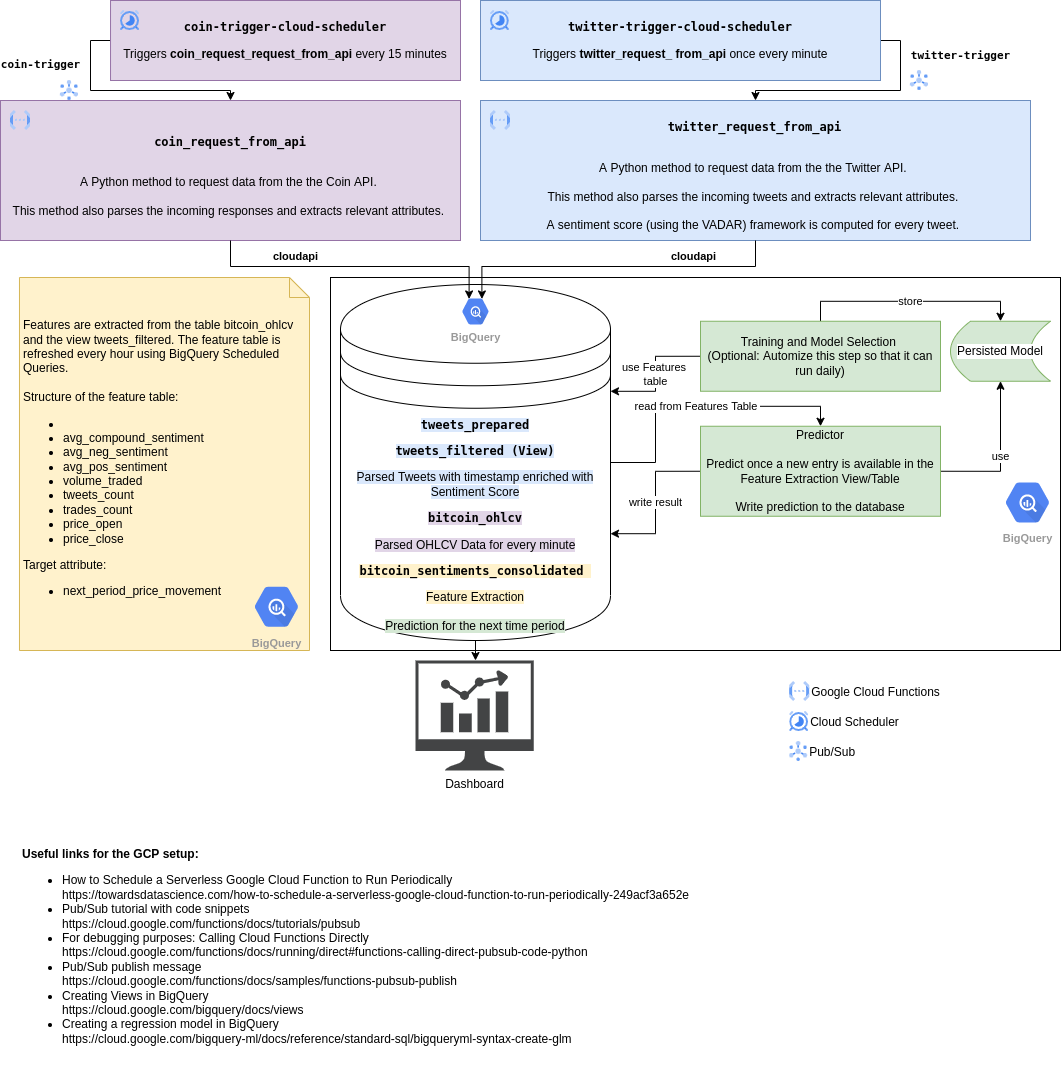

The diagram above was exported from draw.io. Its source (the exported page's mxGraphModel, read from the mxfile embedded in the PNG):
<mxGraphModel dx="1422" dy="878" grid="1" gridSize="10" guides="1" tooltips="1" connect="1" arrows="1" fold="1" page="1" pageScale="1" pageWidth="1100" pageHeight="850" math="0" shadow="0">
  <root>
    <mxCell id="5GxmHWecHN1vKpEX0g9L-0" />
    <mxCell id="5GxmHWecHN1vKpEX0g9L-1" parent="5GxmHWecHN1vKpEX0g9L-0" />
    <mxCell id="5GxmHWecHN1vKpEX0g9L-2" value="" style="rounded=0;whiteSpace=wrap;html=1;" parent="5GxmHWecHN1vKpEX0g9L-1" vertex="1">
      <mxGeometry x="350" y="317" width="730" height="373" as="geometry" />
    </mxCell>
    <mxCell id="5GxmHWecHN1vKpEX0g9L-3" value="read from Features Table&amp;nbsp;" style="edgeStyle=orthogonalEdgeStyle;rounded=0;orthogonalLoop=1;jettySize=auto;html=1;exitX=1;exitY=0.5;exitDx=0;exitDy=0;entryX=0.5;entryY=0;entryDx=0;entryDy=0;fontColor=#000000;" parent="5GxmHWecHN1vKpEX0g9L-1" source="5GxmHWecHN1vKpEX0g9L-5" target="5GxmHWecHN1vKpEX0g9L-26" edge="1">
      <mxGeometry relative="1" as="geometry" />
    </mxCell>
    <mxCell id="5GxmHWecHN1vKpEX0g9L-4" style="edgeStyle=orthogonalEdgeStyle;rounded=0;orthogonalLoop=1;jettySize=auto;html=1;exitX=0.5;exitY=1;exitDx=0;exitDy=0;fontColor=#000000;" parent="5GxmHWecHN1vKpEX0g9L-1" source="5GxmHWecHN1vKpEX0g9L-5" edge="1">
      <mxGeometry relative="1" as="geometry">
        <mxPoint x="494.1999999999998" y="654" as="targetPoint" />
      </mxGeometry>
    </mxCell>
    <mxCell id="1sm40BKVVlD93vm8cfDD-0" style="edgeStyle=orthogonalEdgeStyle;rounded=0;orthogonalLoop=1;jettySize=auto;html=1;exitX=0.5;exitY=1;exitDx=0;exitDy=0;" parent="5GxmHWecHN1vKpEX0g9L-1" source="5GxmHWecHN1vKpEX0g9L-5" target="5GxmHWecHN1vKpEX0g9L-27" edge="1">
      <mxGeometry relative="1" as="geometry" />
    </mxCell>
    <mxCell id="5GxmHWecHN1vKpEX0g9L-5" value="&lt;pre&gt;&lt;pre&gt;&lt;span style=&quot;background-color: rgb(218 , 232 , 252)&quot;&gt;&lt;b&gt;tweets_prepared&lt;/b&gt;&lt;/span&gt;&lt;/pre&gt;&lt;span style=&quot;background-color: rgb(218 , 232 , 252)&quot;&gt;&lt;b&gt;tweets_filtered (View)&lt;/b&gt;&lt;/span&gt;&lt;/pre&gt;&lt;span style=&quot;background-color: rgb(218 , 232 , 252)&quot;&gt;Parsed Tweets with timestamp enriched with Sentiment Score&lt;/span&gt;&lt;span style=&quot;background-color: rgb(225 , 213 , 231)&quot;&gt;&lt;br&gt;&lt;/span&gt;&lt;pre&gt;&lt;span style=&quot;background-color: rgb(225 , 213 , 231)&quot;&gt;&lt;b&gt;bitcoin_ohlcv&lt;/b&gt;&lt;/span&gt;&lt;/pre&gt;&lt;span style=&quot;background-color: rgb(225 , 213 , 231)&quot;&gt;Parsed OHLCV Data for every minute&lt;/span&gt;&lt;font style=&quot;background-color: rgb(255 , 242 , 204)&quot;&gt;&lt;br&gt;&lt;/font&gt;&lt;pre&gt;&lt;font style=&quot;background-color: rgb(255 , 242 , 204)&quot;&gt;&lt;span class=&quot;cfc-tree-template-entry ng-tns-c981-41&quot;&gt;&lt;span class=&quot;cfc-tree-projected-content ng-tns-c981-41&quot;&gt;&lt;span class=&quot;cfc-truncated-text cfc-flex-grow-content cfc-font-weight-bold resource-tree-row-content ace-tooltip-disable-user-select-on-touch-device&quot;&gt;&lt;b&gt;bitcoin_sentiments_consolidated&lt;/b&gt;&amp;nbsp;&lt;/span&gt;&lt;/span&gt;&lt;/span&gt;&lt;/font&gt;&lt;/pre&gt;&lt;font style=&quot;background-color: rgb(255 , 242 , 204)&quot;&gt;Feature Extraction&lt;br&gt;&lt;/font&gt;&lt;br&gt;&lt;span style=&quot;background-color: rgb(213 , 232 , 212)&quot;&gt;Prediction for the next time period&lt;/span&gt;" style="shape=datastore;whiteSpace=wrap;html=1;" parent="5GxmHWecHN1vKpEX0g9L-1" vertex="1">
      <mxGeometry x="360" y="324" width="270" height="356" as="geometry" />
    </mxCell>
    <mxCell id="5GxmHWecHN1vKpEX0g9L-7" value="&lt;pre&gt;&lt;b&gt;coin_request_from_api&lt;/b&gt;&lt;/pre&gt;&lt;br&gt;A Python method to request data from the the Coin API.&amp;nbsp;&lt;br&gt;&lt;br&gt;This method also parses the incoming responses and extracts relevant attributes.&amp;nbsp;" style="rounded=0;whiteSpace=wrap;html=1;fillColor=#e1d5e7;strokeColor=#9673a6;spacingLeft=8;spacingRight=8;" parent="5GxmHWecHN1vKpEX0g9L-1" vertex="1">
      <mxGeometry x="20" y="140" width="460" height="140" as="geometry" />
    </mxCell>
    <mxCell id="5GxmHWecHN1vKpEX0g9L-8" value="&lt;div&gt;&lt;b&gt;cloudapi&lt;/b&gt;&lt;/div&gt;" style="edgeStyle=orthogonalEdgeStyle;rounded=0;orthogonalLoop=1;jettySize=auto;html=1;exitX=0.5;exitY=1;exitDx=0;exitDy=0;entryX=0.34;entryY=0.17;entryDx=0;entryDy=0;fontColor=#000000;entryPerimeter=0;fontFamily=Helvetica;labelBackgroundColor=none;" parent="5GxmHWecHN1vKpEX0g9L-1" source="5GxmHWecHN1vKpEX0g9L-7" target="5GxmHWecHN1vKpEX0g9L-39" edge="1">
      <mxGeometry x="-0.3874" y="10" relative="1" as="geometry">
        <mxPoint as="offset" />
        <mxPoint x="380" y="236" as="sourcePoint" />
        <Array as="points">
          <mxPoint x="250" y="306" />
          <mxPoint x="489" y="306" />
        </Array>
        <mxPoint x="401.5500000000002" y="343.75" as="targetPoint" />
      </mxGeometry>
    </mxCell>
    <mxCell id="cKiAheV_p3qLLuHgeYhQ-2" value="&lt;pre&gt;&lt;b&gt;coin-trigger&lt;/b&gt;&lt;/pre&gt;" style="edgeStyle=orthogonalEdgeStyle;rounded=0;orthogonalLoop=1;jettySize=auto;html=1;exitX=0;exitY=0.5;exitDx=0;exitDy=0;entryX=0.5;entryY=0;entryDx=0;entryDy=0;" parent="5GxmHWecHN1vKpEX0g9L-1" source="5GxmHWecHN1vKpEX0g9L-11" target="5GxmHWecHN1vKpEX0g9L-7" edge="1">
      <mxGeometry x="-0.5998" y="-50" relative="1" as="geometry">
        <mxPoint as="offset" />
        <Array as="points">
          <mxPoint x="110" y="80" />
          <mxPoint x="110" y="130" />
          <mxPoint x="250" y="130" />
        </Array>
      </mxGeometry>
    </mxCell>
    <mxCell id="5GxmHWecHN1vKpEX0g9L-11" value="&lt;pre&gt;&lt;b&gt;coin-trigger-cloud-scheduler&lt;/b&gt;&lt;/pre&gt;&lt;p&gt;Triggers&amp;nbsp;&lt;b&gt;coin_&lt;/b&gt;&lt;b&gt;request_&lt;/b&gt;&lt;b&gt;request_&lt;/b&gt;&lt;b style=&quot;font-family: &amp;#34;helvetica&amp;#34;&quot;&gt;from_api &lt;/b&gt;&lt;span style=&quot;font-family: &amp;#34;helvetica&amp;#34;&quot;&gt;every 15 minutes&lt;/span&gt;&lt;/p&gt;&lt;p&gt;&lt;/p&gt;" style="rounded=0;whiteSpace=wrap;html=1;fillColor=#e1d5e7;strokeColor=#9673a6;" parent="5GxmHWecHN1vKpEX0g9L-1" vertex="1">
      <mxGeometry x="130.03" y="40" width="349.97" height="80" as="geometry" />
    </mxCell>
    <mxCell id="5GxmHWecHN1vKpEX0g9L-13" value="&lt;pre&gt;&lt;b&gt;twitter_request_from_api&lt;/b&gt;&lt;/pre&gt;&lt;br&gt;A Python method to request data from the the Twitter API.&amp;nbsp;&lt;br&gt;&lt;br&gt;This method also parses the incoming tweets and extracts relevant attributes.&amp;nbsp;&lt;br&gt;&lt;br&gt;A sentiment score (using the VADAR) framework is computed for every tweet.&amp;nbsp;" style="rounded=0;whiteSpace=wrap;html=1;fillColor=#dae8fc;strokeColor=#6c8ebf;spacingLeft=8;spacingRight=9;" parent="5GxmHWecHN1vKpEX0g9L-1" vertex="1">
      <mxGeometry x="500" y="140" width="550" height="140" as="geometry" />
    </mxCell>
    <mxCell id="5GxmHWecHN1vKpEX0g9L-14" value="Pub/Sub&lt;br&gt;twitter-parsed" style="edgeStyle=orthogonalEdgeStyle;rounded=0;orthogonalLoop=1;jettySize=auto;html=1;exitX=1;exitY=0.75;exitDx=0;exitDy=0;fillColor=#dae8fc;strokeColor=#6c8ebf;" parent="5GxmHWecHN1vKpEX0g9L-1" edge="1">
      <mxGeometry relative="1" as="geometry">
        <mxPoint x="880" y="227.5" as="sourcePoint" />
      </mxGeometry>
    </mxCell>
    <mxCell id="cKiAheV_p3qLLuHgeYhQ-0" value="&lt;pre&gt;&lt;b&gt;twitter-trigger&lt;/b&gt;&lt;/pre&gt;" style="edgeStyle=orthogonalEdgeStyle;rounded=0;orthogonalLoop=1;jettySize=auto;html=1;exitX=1;exitY=0.5;exitDx=0;exitDy=0;" parent="5GxmHWecHN1vKpEX0g9L-1" source="cKiAheV_p3qLLuHgeYhQ-3" target="5GxmHWecHN1vKpEX0g9L-13" edge="1">
      <mxGeometry x="-0.6863" y="60" relative="1" as="geometry">
        <mxPoint x="899.9999999999995" y="80.00000000000023" as="sourcePoint" />
        <mxPoint as="offset" />
        <Array as="points">
          <mxPoint x="920" y="80" />
          <mxPoint x="920" y="130" />
          <mxPoint x="775" y="130" />
        </Array>
      </mxGeometry>
    </mxCell>
    <mxCell id="5GxmHWecHN1vKpEX0g9L-20" value="store" style="edgeStyle=orthogonalEdgeStyle;rounded=0;orthogonalLoop=1;jettySize=auto;html=1;exitX=0.5;exitY=0;exitDx=0;exitDy=0;entryX=0.5;entryY=0;entryDx=0;entryDy=0;fontColor=#000000;" parent="5GxmHWecHN1vKpEX0g9L-1" source="5GxmHWecHN1vKpEX0g9L-22" target="5GxmHWecHN1vKpEX0g9L-23" edge="1">
      <mxGeometry relative="1" as="geometry" />
    </mxCell>
    <mxCell id="5GxmHWecHN1vKpEX0g9L-21" value="use Features&amp;nbsp;&lt;br&gt;table" style="edgeStyle=orthogonalEdgeStyle;rounded=0;orthogonalLoop=1;jettySize=auto;html=1;exitX=0;exitY=0.5;exitDx=0;exitDy=0;fontColor=#000000;entryX=1;entryY=0.3;entryDx=0;entryDy=0;" parent="5GxmHWecHN1vKpEX0g9L-1" source="5GxmHWecHN1vKpEX0g9L-22" target="5GxmHWecHN1vKpEX0g9L-5" edge="1">
      <mxGeometry relative="1" as="geometry" />
    </mxCell>
    <mxCell id="5GxmHWecHN1vKpEX0g9L-22" value="Training and Model Selection&amp;nbsp;&lt;br&gt;(Optional: Automize this step so that it can run daily)" style="rounded=0;whiteSpace=wrap;html=1;fillColor=#d5e8d4;strokeColor=#82b366;" parent="5GxmHWecHN1vKpEX0g9L-1" vertex="1">
      <mxGeometry x="720" y="360.75" width="240" height="70" as="geometry" />
    </mxCell>
    <mxCell id="5GxmHWecHN1vKpEX0g9L-23" value="Persisted Model" style="shape=dataStorage;whiteSpace=wrap;html=1;fixedSize=1;labelBackgroundColor=#FFFFFF;fillColor=#d5e8d4;strokeColor=#82b366;" parent="5GxmHWecHN1vKpEX0g9L-1" vertex="1">
      <mxGeometry x="970" y="360.75" width="100" height="60" as="geometry" />
    </mxCell>
    <mxCell id="5GxmHWecHN1vKpEX0g9L-24" value="use" style="edgeStyle=orthogonalEdgeStyle;rounded=0;orthogonalLoop=1;jettySize=auto;html=1;exitX=1;exitY=0.5;exitDx=0;exitDy=0;fontColor=#000000;" parent="5GxmHWecHN1vKpEX0g9L-1" source="5GxmHWecHN1vKpEX0g9L-26" target="5GxmHWecHN1vKpEX0g9L-23" edge="1">
      <mxGeometry relative="1" as="geometry" />
    </mxCell>
    <mxCell id="5GxmHWecHN1vKpEX0g9L-25" value="write result" style="edgeStyle=orthogonalEdgeStyle;rounded=0;orthogonalLoop=1;jettySize=auto;html=1;exitX=0;exitY=0.5;exitDx=0;exitDy=0;fontColor=#000000;entryX=1;entryY=0.7;entryDx=0;entryDy=0;" parent="5GxmHWecHN1vKpEX0g9L-1" source="5GxmHWecHN1vKpEX0g9L-26" target="5GxmHWecHN1vKpEX0g9L-5" edge="1">
      <mxGeometry relative="1" as="geometry">
        <mxPoint x="610.03" y="506.9999999999998" as="targetPoint" />
      </mxGeometry>
    </mxCell>
    <mxCell id="5GxmHWecHN1vKpEX0g9L-26" value="Predictor&lt;br&gt;&lt;br&gt;Predict once a new entry is available in the Feature Extraction View/Table&lt;br&gt;&lt;br&gt;Write prediction to the database" style="rounded=0;whiteSpace=wrap;html=1;fillColor=#d5e8d4;strokeColor=#82b366;" parent="5GxmHWecHN1vKpEX0g9L-1" vertex="1">
      <mxGeometry x="720" y="465.75" width="240" height="90" as="geometry" />
    </mxCell>
    <mxCell id="5GxmHWecHN1vKpEX0g9L-27" value="Dashboard" style="sketch=0;pointerEvents=1;shadow=0;dashed=0;html=1;strokeColor=none;fillColor=#434445;aspect=fixed;labelPosition=center;verticalLabelPosition=bottom;verticalAlign=top;align=center;outlineConnect=0;shape=mxgraph.vvd.nsx_dashboard;labelBackgroundColor=#FFFFFF;fontColor=#000000;" parent="5GxmHWecHN1vKpEX0g9L-1" vertex="1">
      <mxGeometry x="435" y="700" width="118.28" height="110" as="geometry" />
    </mxCell>
    <mxCell id="5GxmHWecHN1vKpEX0g9L-28" value="Features are extracted from the table bitcoin_ohlcv and the view tweets_filtered. The feature table is refreshed every hour using BigQuery Scheduled Queries.&amp;nbsp;&lt;br&gt;&lt;br&gt;Structure of the feature table:&amp;nbsp;&lt;span&gt;&amp;nbsp;&lt;/span&gt;&lt;br&gt;&lt;ul&gt;&lt;li&gt;&lt;/li&gt;&lt;li&gt;avg_compound_sentiment&lt;/li&gt;&lt;li&gt;avg_neg_sentiment&lt;/li&gt;&lt;li&gt;avg_pos_sentiment&lt;/li&gt;&lt;li&gt;volume_traded&lt;/li&gt;&lt;li&gt;tweets_count&lt;/li&gt;&lt;li&gt;trades_count&lt;/li&gt;&lt;li&gt;price_open&lt;/li&gt;&lt;li&gt;price_close&lt;/li&gt;&lt;/ul&gt;&lt;div&gt;Target attribute:&amp;nbsp;&lt;/div&gt;&lt;ul&gt;&lt;li&gt;&lt;span&gt;next_period_price_movement&lt;/span&gt;&lt;br&gt;&lt;/li&gt;&lt;/ul&gt;" style="shape=note;size=20;whiteSpace=wrap;html=1;align=left;fillColor=#fff2cc;strokeColor=#d6b656;sketch=0;spacingTop=2;spacingLeft=2;spacingBottom=2;spacingRight=2;" parent="5GxmHWecHN1vKpEX0g9L-1" vertex="1">
      <mxGeometry x="38.97" y="317" width="290.03" height="373" as="geometry" />
    </mxCell>
    <mxCell id="5GxmHWecHN1vKpEX0g9L-29" value="" style="editableCssRules=.*;shape=image;verticalLabelPosition=bottom;labelBackgroundColor=#ffffff;verticalAlign=top;aspect=fixed;imageAspect=0;image=data:image/svg+xml,(base64 omitted: 1068 chars);" parent="5GxmHWecHN1vKpEX0g9L-1" vertex="1">
      <mxGeometry x="510" y="150" width="20" height="20" as="geometry" />
    </mxCell>
    <mxCell id="5GxmHWecHN1vKpEX0g9L-32" value="Google Cloud Functions" style="editableCssRules=.*;shape=image;verticalLabelPosition=middle;labelBackgroundColor=#ffffff;verticalAlign=middle;aspect=fixed;imageAspect=0;image=data:image/svg+xml,(base64 omitted: 1068 chars);align=left;labelPosition=right;" parent="5GxmHWecHN1vKpEX0g9L-1" vertex="1">
      <mxGeometry x="809.14" y="721" width="20" height="20" as="geometry" />
    </mxCell>
    <mxCell id="5GxmHWecHN1vKpEX0g9L-33" value="" style="editableCssRules=.*;shape=image;verticalLabelPosition=bottom;labelBackgroundColor=#ffffff;verticalAlign=top;aspect=fixed;imageAspect=0;image=data:image/svg+xml,(base64 omitted: 1068 chars);" parent="5GxmHWecHN1vKpEX0g9L-1" vertex="1">
      <mxGeometry x="30" y="150" width="20" height="20" as="geometry" />
    </mxCell>
    <UserObject label="&lt;b&gt;Useful links for the GCP setup:&amp;nbsp;&lt;/b&gt;&lt;br&gt;&lt;ul&gt;&lt;li&gt;How to Schedule a Serverless Google Cloud Function to Run Periodically&lt;br&gt;https://towardsdatascience.com/how-to-schedule-a-serverless-google-cloud-function-to-run-periodically-249acf3a652e&lt;/li&gt;&lt;li&gt;Pub/Sub tutorial with code snippets&lt;br&gt;https://cloud.google.com/functions/docs/tutorials/pubsub&lt;/li&gt;&lt;li&gt;For debugging purposes: Calling Cloud Functions Directly&amp;nbsp;&lt;br&gt;https://cloud.google.com/functions/docs/running/direct#functions-calling-direct-pubsub-code-python&lt;/li&gt;&lt;li&gt;Pub/Sub publish message&lt;br&gt;https://cloud.google.com/functions/docs/samples/functions-pubsub-publish&lt;/li&gt;&lt;li&gt;Creating Views in BigQuery&lt;br&gt;https://cloud.google.com/bigquery/docs/views&lt;/li&gt;&lt;li&gt;Creating a regression model in BigQuery&lt;br&gt;https://cloud.google.com/bigquery-ml/docs/reference/standard-sql/bigqueryml-syntax-create-glm&lt;/li&gt;&lt;/ul&gt;" id="5GxmHWecHN1vKpEX0g9L-35">
      <mxCell style="text;whiteSpace=wrap;html=1;" parent="5GxmHWecHN1vKpEX0g9L-1" vertex="1">
        <mxGeometry x="39.97" y="880" width="1040.03" height="240" as="geometry" />
      </mxCell>
    </UserObject>
    <mxCell id="5GxmHWecHN1vKpEX0g9L-37" value="" style="editableCssRules=.*;shape=image;verticalLabelPosition=bottom;labelBackgroundColor=#ffffff;verticalAlign=top;aspect=fixed;imageAspect=0;image=data:image/svg+xml,(base64 omitted: 1884 chars);" parent="5GxmHWecHN1vKpEX0g9L-1" vertex="1">
      <mxGeometry x="140.06" y="50" width="19" height="20" as="geometry" />
    </mxCell>
    <mxCell id="5GxmHWecHN1vKpEX0g9L-38" value="Cloud Scheduler" style="editableCssRules=.*;shape=image;verticalLabelPosition=middle;labelBackgroundColor=#ffffff;verticalAlign=middle;aspect=fixed;imageAspect=0;image=data:image/svg+xml,(base64 omitted: 1884 chars);labelPosition=right;align=left;" parent="5GxmHWecHN1vKpEX0g9L-1" vertex="1">
      <mxGeometry x="809.14" y="751" width="19" height="20" as="geometry" />
    </mxCell>
    <mxCell id="5GxmHWecHN1vKpEX0g9L-39" value="BigQuery" style="sketch=0;html=1;fillColor=#5184F3;strokeColor=none;verticalAlign=top;labelPosition=center;verticalLabelPosition=bottom;align=center;spacingTop=-6;fontSize=11;fontStyle=1;fontColor=#999999;shape=mxgraph.gcp2.hexIcon;prIcon=bigquery" parent="5GxmHWecHN1vKpEX0g9L-1" vertex="1">
      <mxGeometry x="475" y="332" width="40" height="38" as="geometry" />
    </mxCell>
    <mxCell id="5GxmHWecHN1vKpEX0g9L-40" value="BigQuery" style="sketch=0;html=1;fillColor=#5184F3;strokeColor=none;verticalAlign=top;labelPosition=center;verticalLabelPosition=bottom;align=center;spacingTop=-6;fontSize=11;fontStyle=1;fontColor=#999999;shape=mxgraph.gcp2.hexIcon;prIcon=bigquery" parent="5GxmHWecHN1vKpEX0g9L-1" vertex="1">
      <mxGeometry x="1014" y="512.75" width="66" height="58.5" as="geometry" />
    </mxCell>
    <mxCell id="5GxmHWecHN1vKpEX0g9L-41" value="BigQuery" style="sketch=0;html=1;fillColor=#5184F3;strokeColor=none;verticalAlign=top;labelPosition=center;verticalLabelPosition=bottom;align=center;spacingTop=-6;fontSize=11;fontStyle=1;fontColor=#999999;shape=mxgraph.gcp2.hexIcon;prIcon=bigquery" parent="5GxmHWecHN1vKpEX0g9L-1" vertex="1">
      <mxGeometry x="263" y="617" width="66" height="58.5" as="geometry" />
    </mxCell>
    <mxCell id="5GxmHWecHN1vKpEX0g9L-42" value="Pub/Sub" style="editableCssRules=.*;shape=image;verticalLabelPosition=middle;labelBackgroundColor=#ffffff;verticalAlign=middle;aspect=fixed;imageAspect=0;image=data:image/svg+xml,(base64 omitted: 1912 chars);labelPosition=right;align=left;" parent="5GxmHWecHN1vKpEX0g9L-1" vertex="1">
      <mxGeometry x="809.14" y="781" width="18" height="20" as="geometry" />
    </mxCell>
    <mxCell id="cKiAheV_p3qLLuHgeYhQ-3" value="&lt;pre&gt;&lt;pre&gt;&lt;b&gt;twitter-trigger-cloud-scheduler&lt;/b&gt;&lt;/pre&gt;&lt;span style=&quot;font-family: &amp;#34;helvetica&amp;#34;&quot;&gt;Triggers&amp;nbsp;&lt;/span&gt;&lt;b style=&quot;font-family: &amp;#34;helvetica&amp;#34;&quot;&gt;twitter_&lt;/b&gt;&lt;b style=&quot;font-family: &amp;#34;helvetica&amp;#34;&quot;&gt;request_&amp;nbsp;&lt;/b&gt;&lt;b style=&quot;font-family: &amp;#34;helvetica&amp;#34;&quot;&gt;from_api&amp;nbsp;&lt;/b&gt;&lt;span style=&quot;font-family: &amp;#34;helvetica&amp;#34;&quot;&gt;once every minute&lt;/span&gt;&lt;br&gt;&lt;/pre&gt;&lt;p&gt;&lt;/p&gt;" style="rounded=0;whiteSpace=wrap;html=1;fillColor=#dae8fc;strokeColor=#6c8ebf;" parent="5GxmHWecHN1vKpEX0g9L-1" vertex="1">
      <mxGeometry x="500" y="40" width="400" height="80" as="geometry" />
    </mxCell>
    <mxCell id="5GxmHWecHN1vKpEX0g9L-36" value="" style="editableCssRules=.*;shape=image;verticalLabelPosition=bottom;labelBackgroundColor=#ffffff;verticalAlign=top;aspect=fixed;imageAspect=0;image=data:image/svg+xml,(base64 omitted: 1884 chars);" parent="5GxmHWecHN1vKpEX0g9L-1" vertex="1">
      <mxGeometry x="510" y="50" width="19" height="20" as="geometry" />
    </mxCell>
    <mxCell id="fL7j-ixk8QFYOHYTVqAz-0" value="" style="editableCssRules=.*;shape=image;verticalLabelPosition=middle;labelBackgroundColor=#ffffff;verticalAlign=middle;aspect=fixed;imageAspect=0;image=data:image/svg+xml,(base64 omitted: 1912 chars);labelPosition=right;align=left;" parent="5GxmHWecHN1vKpEX0g9L-1" vertex="1">
      <mxGeometry x="930" y="110" width="18" height="20" as="geometry" />
    </mxCell>
    <mxCell id="fL7j-ixk8QFYOHYTVqAz-2" value="" style="editableCssRules=.*;shape=image;verticalLabelPosition=middle;labelBackgroundColor=#ffffff;verticalAlign=middle;aspect=fixed;imageAspect=0;image=data:image/svg+xml,(base64 omitted: 1912 chars);labelPosition=right;align=left;" parent="5GxmHWecHN1vKpEX0g9L-1" vertex="1">
      <mxGeometry x="80" y="120" width="18" height="20" as="geometry" />
    </mxCell>
    <mxCell id="_jl1ZH_S1gkbWjoNMur2-0" value="&lt;div&gt;&lt;b&gt;cloudapi&lt;/b&gt;&lt;/div&gt;" style="edgeStyle=orthogonalEdgeStyle;rounded=0;orthogonalLoop=1;jettySize=auto;html=1;exitX=0.5;exitY=1;exitDx=0;exitDy=0;fontColor=#000000;fontFamily=Helvetica;labelBackgroundColor=none;entryX=0.66;entryY=0.17;entryDx=0;entryDy=0;entryPerimeter=0;" parent="5GxmHWecHN1vKpEX0g9L-1" source="5GxmHWecHN1vKpEX0g9L-13" target="5GxmHWecHN1vKpEX0g9L-39" edge="1">
      <mxGeometry x="-0.4712" y="-10" relative="1" as="geometry">
        <mxPoint as="offset" />
        <mxPoint x="260" y="290" as="sourcePoint" />
        <Array as="points">
          <mxPoint x="775" y="306" />
          <mxPoint x="501" y="306" />
        </Array>
        <mxPoint x="530" y="346" as="targetPoint" />
      </mxGeometry>
    </mxCell>
  </root>
</mxGraphModel>